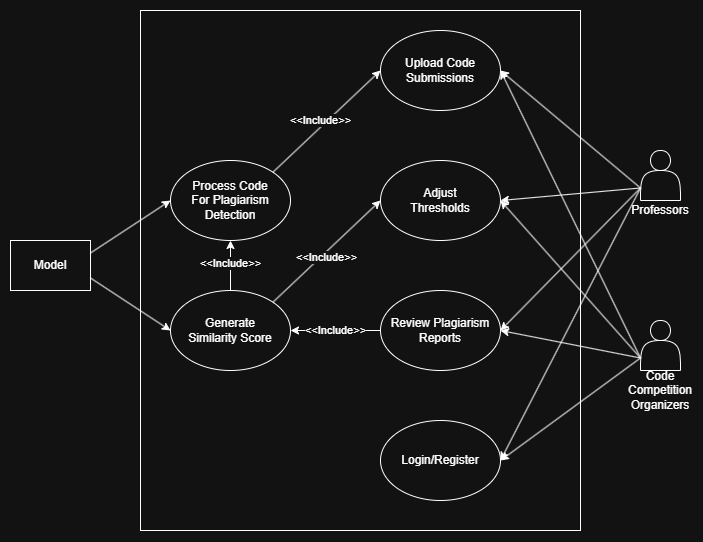

The diagram above was exported from draw.io. Its source (the exported page's mxGraphModel, read from the mxfile embedded in the PNG):
<mxGraphModel dx="2446" dy="757" grid="1" gridSize="10" guides="1" tooltips="1" connect="1" arrows="1" fold="1" page="1" pageScale="1" pageWidth="850" pageHeight="1100" math="0" shadow="0">
  <root>
    <mxCell id="0" />
    <mxCell id="1" parent="0" />
    <mxCell id="d1ZHQwjF8NfZmRXehlHq-36" value="" style="rounded=0;whiteSpace=wrap;html=1;" vertex="1" parent="1">
      <mxGeometry x="80" y="80" width="440" height="520" as="geometry" />
    </mxCell>
    <mxCell id="d1ZHQwjF8NfZmRXehlHq-1" value="" style="shape=actor;whiteSpace=wrap;html=1;" vertex="1" parent="1">
      <mxGeometry x="580" y="220" width="40" height="50" as="geometry" />
    </mxCell>
    <mxCell id="d1ZHQwjF8NfZmRXehlHq-2" value="" style="shape=actor;whiteSpace=wrap;html=1;" vertex="1" parent="1">
      <mxGeometry x="580" y="390" width="40" height="50" as="geometry" />
    </mxCell>
    <mxCell id="d1ZHQwjF8NfZmRXehlHq-3" value="Professors" style="text;html=1;align=center;verticalAlign=middle;whiteSpace=wrap;rounded=0;" vertex="1" parent="1">
      <mxGeometry x="570" y="270" width="60" height="20" as="geometry" />
    </mxCell>
    <mxCell id="d1ZHQwjF8NfZmRXehlHq-4" value="Code Competition&lt;div&gt;Organizers&lt;/div&gt;" style="text;html=1;align=center;verticalAlign=middle;whiteSpace=wrap;rounded=0;" vertex="1" parent="1">
      <mxGeometry x="570" y="450" width="60" height="20" as="geometry" />
    </mxCell>
    <mxCell id="d1ZHQwjF8NfZmRXehlHq-5" value="Model" style="rounded=0;whiteSpace=wrap;html=1;" vertex="1" parent="1">
      <mxGeometry x="-50" y="310" width="80" height="50" as="geometry" />
    </mxCell>
    <mxCell id="d1ZHQwjF8NfZmRXehlHq-6" value="Upload Code&lt;div&gt;Submissions&lt;/div&gt;" style="ellipse;whiteSpace=wrap;html=1;" vertex="1" parent="1">
      <mxGeometry x="320" y="100" width="120" height="80" as="geometry" />
    </mxCell>
    <mxCell id="d1ZHQwjF8NfZmRXehlHq-32" style="edgeStyle=orthogonalEdgeStyle;rounded=0;orthogonalLoop=1;jettySize=auto;html=1;entryX=1;entryY=0.5;entryDx=0;entryDy=0;" edge="1" parent="1" source="d1ZHQwjF8NfZmRXehlHq-7" target="d1ZHQwjF8NfZmRXehlHq-18">
      <mxGeometry relative="1" as="geometry" />
    </mxCell>
    <mxCell id="d1ZHQwjF8NfZmRXehlHq-33" value="&amp;lt;&amp;lt;Include&amp;gt;&amp;gt;" style="edgeLabel;html=1;align=center;verticalAlign=middle;resizable=0;points=[];" vertex="1" connectable="0" parent="d1ZHQwjF8NfZmRXehlHq-32">
      <mxGeometry x="0.0121" y="-3" relative="1" as="geometry">
        <mxPoint y="3" as="offset" />
      </mxGeometry>
    </mxCell>
    <mxCell id="d1ZHQwjF8NfZmRXehlHq-7" value="Review Plagiarism&lt;div&gt;Reports&lt;/div&gt;" style="ellipse;whiteSpace=wrap;html=1;" vertex="1" parent="1">
      <mxGeometry x="320" y="360" width="120" height="80" as="geometry" />
    </mxCell>
    <mxCell id="d1ZHQwjF8NfZmRXehlHq-8" value="Login/Register" style="ellipse;whiteSpace=wrap;html=1;" vertex="1" parent="1">
      <mxGeometry x="320" y="490" width="120" height="80" as="geometry" />
    </mxCell>
    <mxCell id="d1ZHQwjF8NfZmRXehlHq-9" value="Adjust&lt;div&gt;Thresholds&lt;/div&gt;" style="ellipse;whiteSpace=wrap;html=1;" vertex="1" parent="1">
      <mxGeometry x="320" y="230" width="120" height="80" as="geometry" />
    </mxCell>
    <mxCell id="d1ZHQwjF8NfZmRXehlHq-10" value="" style="endArrow=classic;html=1;rounded=0;exitX=0;exitY=0.75;exitDx=0;exitDy=0;entryX=1;entryY=0.5;entryDx=0;entryDy=0;" edge="1" parent="1" source="d1ZHQwjF8NfZmRXehlHq-1" target="d1ZHQwjF8NfZmRXehlHq-6">
      <mxGeometry width="50" height="50" relative="1" as="geometry">
        <mxPoint x="550" y="190" as="sourcePoint" />
        <mxPoint x="600" y="140" as="targetPoint" />
      </mxGeometry>
    </mxCell>
    <mxCell id="d1ZHQwjF8NfZmRXehlHq-11" value="" style="endArrow=classic;html=1;rounded=0;exitX=0;exitY=0.75;exitDx=0;exitDy=0;entryX=1;entryY=0.5;entryDx=0;entryDy=0;" edge="1" parent="1" source="d1ZHQwjF8NfZmRXehlHq-1" target="d1ZHQwjF8NfZmRXehlHq-9">
      <mxGeometry width="50" height="50" relative="1" as="geometry">
        <mxPoint x="590" y="267" as="sourcePoint" />
        <mxPoint x="450" y="150" as="targetPoint" />
      </mxGeometry>
    </mxCell>
    <mxCell id="d1ZHQwjF8NfZmRXehlHq-12" value="" style="endArrow=classic;html=1;rounded=0;exitX=0;exitY=0.75;exitDx=0;exitDy=0;entryX=1;entryY=0.5;entryDx=0;entryDy=0;" edge="1" parent="1" source="d1ZHQwjF8NfZmRXehlHq-1" target="d1ZHQwjF8NfZmRXehlHq-7">
      <mxGeometry width="50" height="50" relative="1" as="geometry">
        <mxPoint x="600" y="277" as="sourcePoint" />
        <mxPoint x="460" y="160" as="targetPoint" />
      </mxGeometry>
    </mxCell>
    <mxCell id="d1ZHQwjF8NfZmRXehlHq-13" value="" style="endArrow=classic;html=1;rounded=0;exitX=0;exitY=0.75;exitDx=0;exitDy=0;entryX=1;entryY=0.5;entryDx=0;entryDy=0;" edge="1" parent="1" source="d1ZHQwjF8NfZmRXehlHq-1" target="d1ZHQwjF8NfZmRXehlHq-8">
      <mxGeometry width="50" height="50" relative="1" as="geometry">
        <mxPoint x="610" y="287" as="sourcePoint" />
        <mxPoint x="470" y="170" as="targetPoint" />
      </mxGeometry>
    </mxCell>
    <mxCell id="d1ZHQwjF8NfZmRXehlHq-14" value="" style="endArrow=classic;html=1;rounded=0;exitX=0;exitY=0.75;exitDx=0;exitDy=0;entryX=1;entryY=0.5;entryDx=0;entryDy=0;" edge="1" parent="1" source="d1ZHQwjF8NfZmRXehlHq-2" target="d1ZHQwjF8NfZmRXehlHq-6">
      <mxGeometry width="50" height="50" relative="1" as="geometry">
        <mxPoint x="620" y="297" as="sourcePoint" />
        <mxPoint x="480" y="180" as="targetPoint" />
      </mxGeometry>
    </mxCell>
    <mxCell id="d1ZHQwjF8NfZmRXehlHq-15" value="" style="endArrow=classic;html=1;rounded=0;exitX=0;exitY=0.75;exitDx=0;exitDy=0;entryX=1;entryY=0.5;entryDx=0;entryDy=0;" edge="1" parent="1" source="d1ZHQwjF8NfZmRXehlHq-2" target="d1ZHQwjF8NfZmRXehlHq-9">
      <mxGeometry width="50" height="50" relative="1" as="geometry">
        <mxPoint x="630" y="307" as="sourcePoint" />
        <mxPoint x="490" y="190" as="targetPoint" />
      </mxGeometry>
    </mxCell>
    <mxCell id="d1ZHQwjF8NfZmRXehlHq-16" value="" style="endArrow=classic;html=1;rounded=0;exitX=0;exitY=0.75;exitDx=0;exitDy=0;entryX=1;entryY=0.5;entryDx=0;entryDy=0;" edge="1" parent="1" source="d1ZHQwjF8NfZmRXehlHq-2" target="d1ZHQwjF8NfZmRXehlHq-7">
      <mxGeometry width="50" height="50" relative="1" as="geometry">
        <mxPoint x="640" y="317" as="sourcePoint" />
        <mxPoint x="500" y="200" as="targetPoint" />
      </mxGeometry>
    </mxCell>
    <mxCell id="d1ZHQwjF8NfZmRXehlHq-17" value="" style="endArrow=classic;html=1;rounded=0;exitX=0;exitY=0.75;exitDx=0;exitDy=0;entryX=1;entryY=0.5;entryDx=0;entryDy=0;" edge="1" parent="1" source="d1ZHQwjF8NfZmRXehlHq-2" target="d1ZHQwjF8NfZmRXehlHq-8">
      <mxGeometry width="50" height="50" relative="1" as="geometry">
        <mxPoint x="650" y="327" as="sourcePoint" />
        <mxPoint x="510" y="210" as="targetPoint" />
      </mxGeometry>
    </mxCell>
    <mxCell id="d1ZHQwjF8NfZmRXehlHq-18" value="Generate&lt;div&gt;Similarity Score&lt;/div&gt;" style="ellipse;whiteSpace=wrap;html=1;" vertex="1" parent="1">
      <mxGeometry x="110" y="360" width="120" height="80" as="geometry" />
    </mxCell>
    <mxCell id="d1ZHQwjF8NfZmRXehlHq-19" value="Process Code&lt;div&gt;For Plagiarism&lt;/div&gt;&lt;div&gt;Detection&lt;/div&gt;" style="ellipse;whiteSpace=wrap;html=1;" vertex="1" parent="1">
      <mxGeometry x="110" y="230" width="120" height="80" as="geometry" />
    </mxCell>
    <mxCell id="d1ZHQwjF8NfZmRXehlHq-22" value="" style="endArrow=classic;html=1;rounded=0;exitX=1;exitY=0.25;exitDx=0;exitDy=0;entryX=0;entryY=0.5;entryDx=0;entryDy=0;" edge="1" parent="1" source="d1ZHQwjF8NfZmRXehlHq-5" target="d1ZHQwjF8NfZmRXehlHq-19">
      <mxGeometry width="50" height="50" relative="1" as="geometry">
        <mxPoint x="70" y="440" as="sourcePoint" />
        <mxPoint x="120" y="390" as="targetPoint" />
      </mxGeometry>
    </mxCell>
    <mxCell id="d1ZHQwjF8NfZmRXehlHq-23" value="" style="endArrow=classic;html=1;rounded=0;exitX=1;exitY=0;exitDx=0;exitDy=0;entryX=0;entryY=0.5;entryDx=0;entryDy=0;" edge="1" parent="1" source="d1ZHQwjF8NfZmRXehlHq-19" target="d1ZHQwjF8NfZmRXehlHq-6">
      <mxGeometry width="50" height="50" relative="1" as="geometry">
        <mxPoint x="230" y="180" as="sourcePoint" />
        <mxPoint x="280" y="130" as="targetPoint" />
      </mxGeometry>
    </mxCell>
    <mxCell id="d1ZHQwjF8NfZmRXehlHq-24" value="&amp;lt;&amp;lt;Include&amp;gt;&amp;gt;" style="edgeLabel;html=1;align=center;verticalAlign=middle;resizable=0;points=[];" vertex="1" connectable="0" parent="d1ZHQwjF8NfZmRXehlHq-23">
      <mxGeometry x="0.4062" y="-1" relative="1" as="geometry">
        <mxPoint x="-29" y="19" as="offset" />
      </mxGeometry>
    </mxCell>
    <mxCell id="d1ZHQwjF8NfZmRXehlHq-27" value="" style="endArrow=classic;html=1;rounded=0;entryX=0.5;entryY=1;entryDx=0;entryDy=0;exitX=0.5;exitY=0;exitDx=0;exitDy=0;" edge="1" parent="1" source="d1ZHQwjF8NfZmRXehlHq-18" target="d1ZHQwjF8NfZmRXehlHq-19">
      <mxGeometry width="50" height="50" relative="1" as="geometry">
        <mxPoint x="180" y="360" as="sourcePoint" />
        <mxPoint x="180" y="320" as="targetPoint" />
      </mxGeometry>
    </mxCell>
    <mxCell id="d1ZHQwjF8NfZmRXehlHq-28" value="&amp;lt;&amp;lt;Include&amp;gt;&amp;gt;" style="edgeLabel;html=1;align=center;verticalAlign=middle;resizable=0;points=[];" vertex="1" connectable="0" parent="d1ZHQwjF8NfZmRXehlHq-27">
      <mxGeometry x="0.4062" y="-1" relative="1" as="geometry">
        <mxPoint x="-1" y="8" as="offset" />
      </mxGeometry>
    </mxCell>
    <mxCell id="d1ZHQwjF8NfZmRXehlHq-29" value="" style="endArrow=classic;html=1;rounded=0;entryX=0;entryY=0.5;entryDx=0;entryDy=0;exitX=1;exitY=0;exitDx=0;exitDy=0;" edge="1" parent="1" source="d1ZHQwjF8NfZmRXehlHq-18" target="d1ZHQwjF8NfZmRXehlHq-9">
      <mxGeometry width="50" height="50" relative="1" as="geometry">
        <mxPoint x="-180" y="280" as="sourcePoint" />
        <mxPoint x="-130" y="230" as="targetPoint" />
      </mxGeometry>
    </mxCell>
    <mxCell id="d1ZHQwjF8NfZmRXehlHq-30" value="&amp;lt;&amp;lt;Include&amp;gt;&amp;gt;" style="edgeLabel;html=1;align=center;verticalAlign=middle;resizable=0;points=[];" vertex="1" connectable="0" parent="d1ZHQwjF8NfZmRXehlHq-29">
      <mxGeometry x="0.4062" y="-1" relative="1" as="geometry">
        <mxPoint x="-23" y="26" as="offset" />
      </mxGeometry>
    </mxCell>
    <mxCell id="d1ZHQwjF8NfZmRXehlHq-31" value="" style="endArrow=classic;html=1;rounded=0;exitX=1;exitY=0.75;exitDx=0;exitDy=0;entryX=0;entryY=0.5;entryDx=0;entryDy=0;" edge="1" parent="1" source="d1ZHQwjF8NfZmRXehlHq-5" target="d1ZHQwjF8NfZmRXehlHq-18">
      <mxGeometry width="50" height="50" relative="1" as="geometry">
        <mxPoint x="-10" y="490" as="sourcePoint" />
        <mxPoint x="40" y="440" as="targetPoint" />
      </mxGeometry>
    </mxCell>
  </root>
</mxGraphModel>